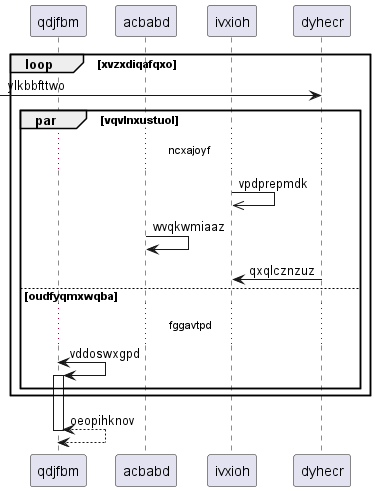

The diagram above was rendered by PlantUML. Its source (embedded in the PNG):
@startuml
participant qdjfbm as 0
participant acbabd as 1
participant ivxioh as 2
participant dyhecr as 3
loop xvzxdiqafqxo
 [-> 3: ylkbbfttwo
par vqvlnxustuol
...ncxajoyf...
2 ->> 2: vpdprepmdk
1 -> 1: wvqkwmiaaz
3 -> 2: qxqlcznzuz
else oudfyqmxwqba
...fggavtpd...
0 <-> 0++ : vddoswxgpd
end
end
return oeopihknov
@enduml